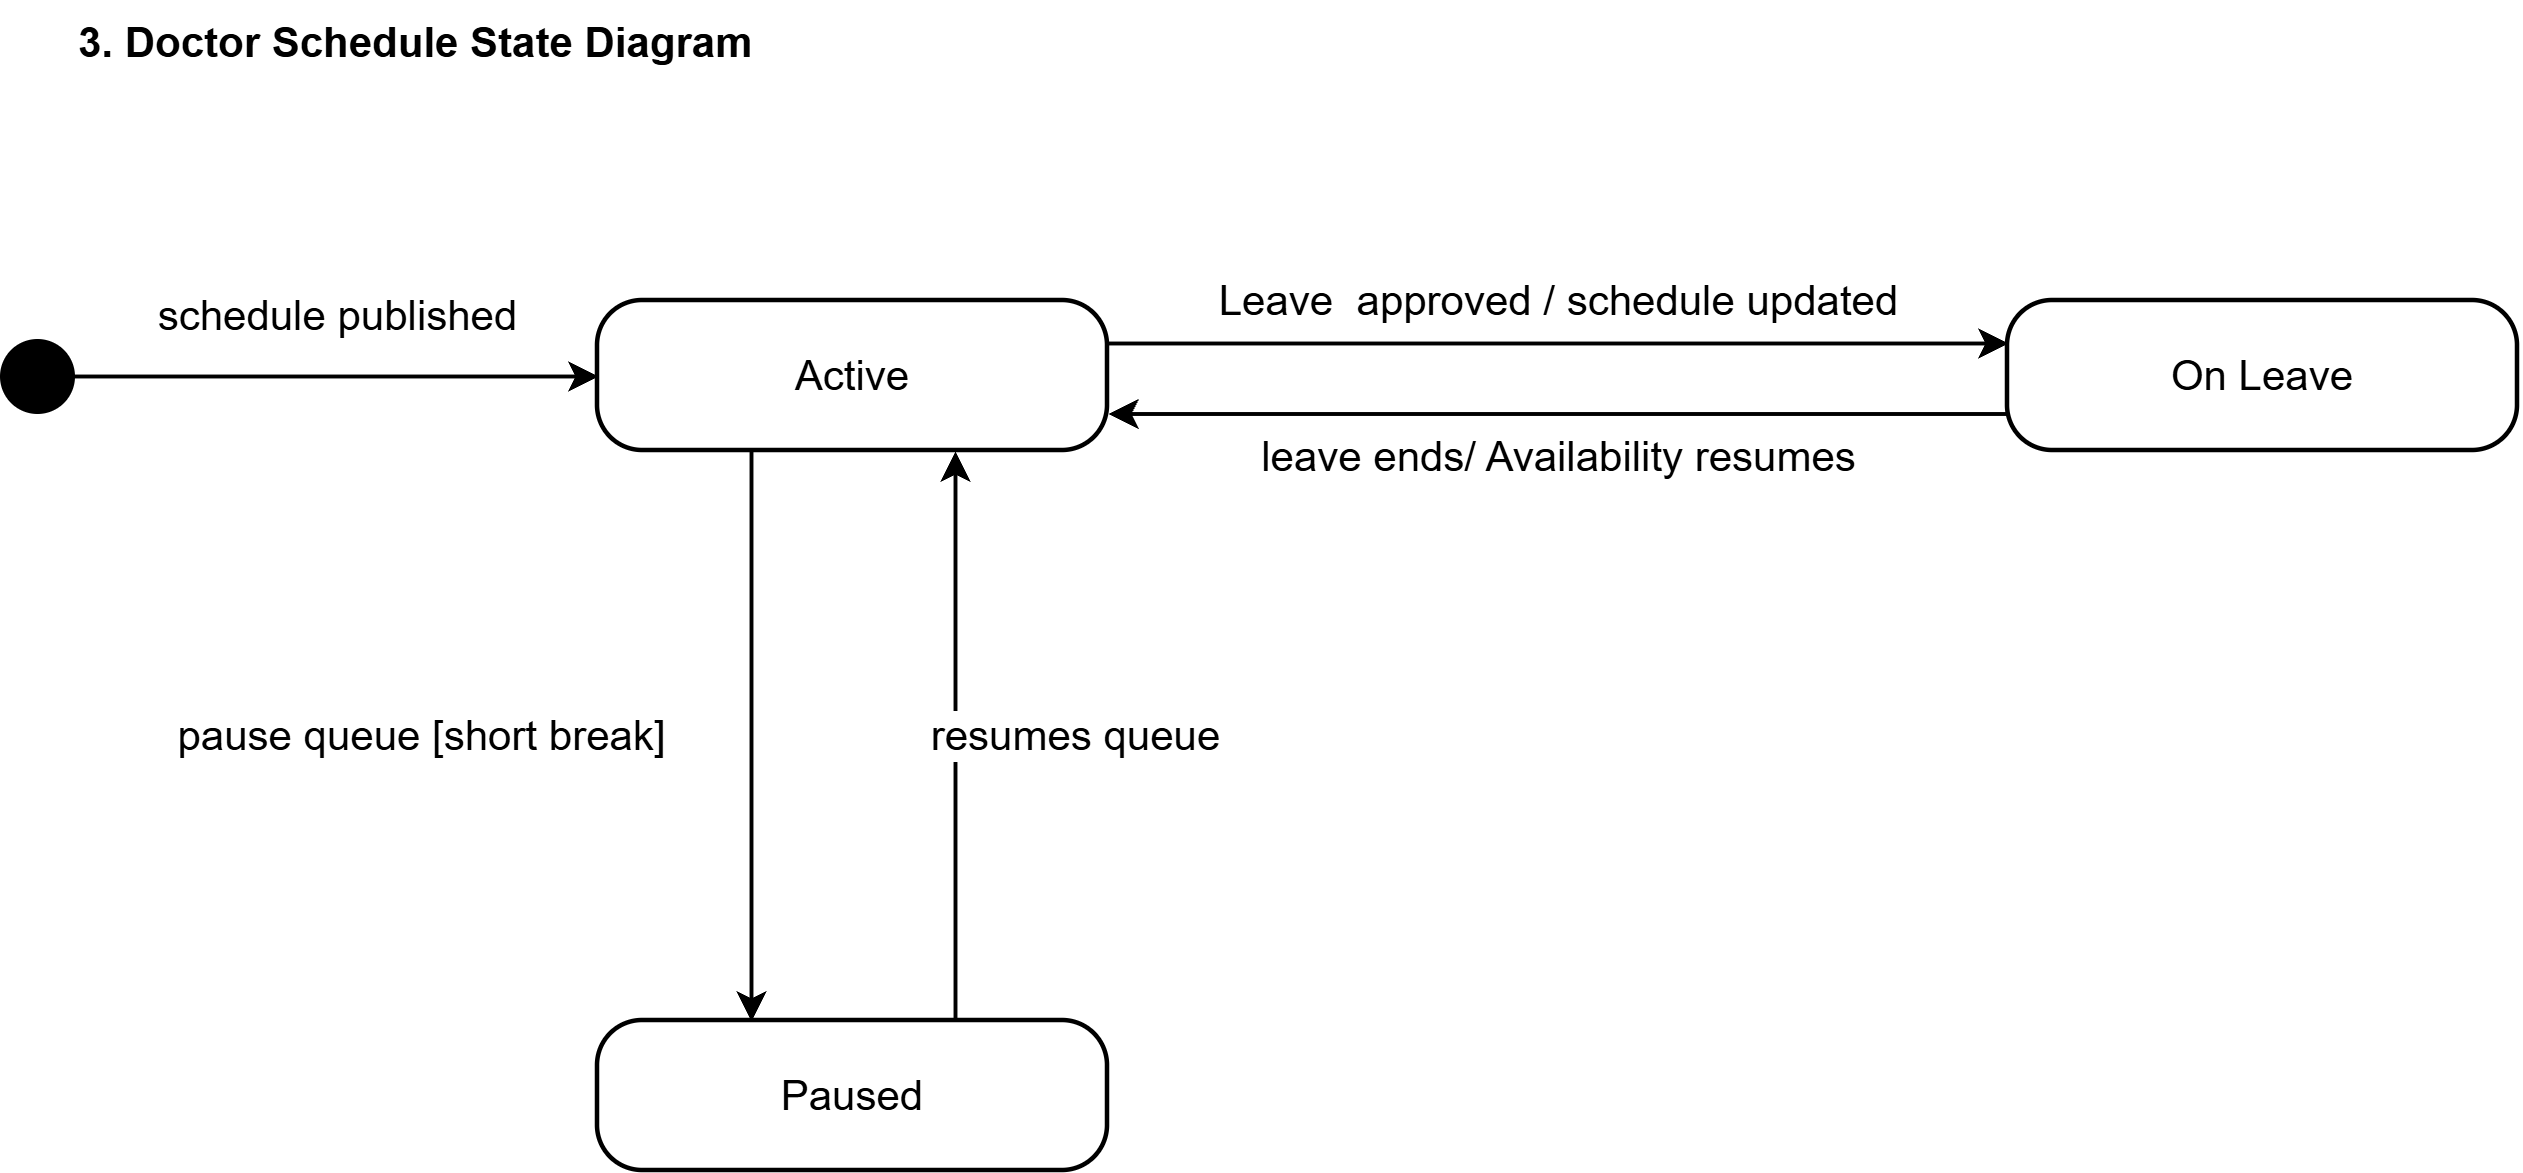

The diagram above was exported from draw.io. Its source (the exported page's mxGraphModel, read from the mxfile embedded in the PNG):
<mxGraphModel dx="1151" dy="645" grid="1" gridSize="10" guides="1" tooltips="1" connect="1" arrows="1" fold="1" page="1" pageScale="1" pageWidth="1000" pageHeight="520" math="0" shadow="0">
  <root>
    <mxCell id="0" />
    <mxCell id="1" parent="0" />
    <mxCell id="t" parent="1" style="text;html=1;align=left;verticalAlign=middle;fontSize=14;" value="&lt;b&gt;3. Doctor Schedule State Diagram&lt;/b&gt;" vertex="1">
      <mxGeometry height="28" width="520" x="30" y="15" as="geometry" />
    </mxCell>
    <mxCell id="i" parent="1" style="ellipse;html=1;fillColor=#000000;strokeColor=#000000;fontSize=14;" value="" vertex="1">
      <mxGeometry height="24" width="24" x="6" y="128" as="geometry" />
    </mxCell>
    <mxCell id="ac" parent="1" style="rounded=1;arcSize=30;whiteSpace=wrap;html=1;fillColor=#ffffff;strokeColor=#000000;strokeWidth=1.5;fontSize=14;" value="Active" vertex="1">
      <mxGeometry height="50" width="170" x="205" y="115" as="geometry" />
    </mxCell>
    <mxCell id="pa" parent="1" style="rounded=1;arcSize=30;whiteSpace=wrap;html=1;fillColor=#ffffff;strokeColor=#000000;strokeWidth=1.5;fontSize=14;" value="Paused" vertex="1">
      <mxGeometry height="50" width="170" x="205" y="355" as="geometry" />
    </mxCell>
    <mxCell id="ol" parent="1" style="rounded=1;arcSize=30;whiteSpace=wrap;html=1;fillColor=#ffffff;strokeColor=#000000;strokeWidth=1.5;fontSize=14;" value="On Leave" vertex="1">
      <mxGeometry height="50" width="170" x="675" y="115" as="geometry" />
    </mxCell>
    <mxCell id="e0" edge="1" parent="1" source="i" style="endArrow=classic;endFill=1;html=1;rounded=0;strokeWidth=1.3;fontSize=14;labelBackgroundColor=#ffffff;" target="ac" value="schedule published">
      <mxGeometry relative="1" as="geometry">
        <mxPoint y="-20" as="offset" />
      </mxGeometry>
    </mxCell>
    <mxCell id="e1" edge="1" parent="1" source="ac" style="endArrow=classic;endFill=1;html=1;rounded=0;strokeWidth=1.3;fontSize=14;labelBackgroundColor=#ffffff;exitX=0.3;exitY=1;exitPerimeter=0;entryX=0.3;entryY=0;entryPerimeter=0;" target="pa" value="pause queue [short break]">
      <mxGeometry relative="1" as="geometry">
        <mxPoint x="-110" as="offset" />
      </mxGeometry>
    </mxCell>
    <mxCell id="e2" edge="1" parent="1" source="pa" style="endArrow=classic;endFill=1;html=1;rounded=0;strokeWidth=1.3;fontSize=14;labelBackgroundColor=#ffffff;exitX=0.7;exitY=0;exitPerimeter=0;entryX=0.7;entryY=1;entryPerimeter=0;" target="ac" value="resumes queue">
      <mxGeometry relative="1" as="geometry">
        <mxPoint x="40" as="offset" />
      </mxGeometry>
    </mxCell>
    <mxCell id="e3" edge="1" parent="1" source="ac" style="endArrow=classic;endFill=1;html=1;rounded=0;strokeWidth=1.3;fontSize=14;labelBackgroundColor=#ffffff;exitX=1;exitY=0.28;exitPerimeter=0;entryX=0;entryY=0.28;entryPerimeter=0;" target="ol" value="Leave&amp;nbsp; approved / schedule updated">
      <mxGeometry relative="1" as="geometry">
        <mxPoint y="-14" as="offset" />
      </mxGeometry>
    </mxCell>
    <mxCell id="e4" edge="1" parent="1" source="ol" style="endArrow=classic;endFill=1;html=1;rounded=0;strokeWidth=1.3;fontSize=14;labelBackgroundColor=#ffffff;exitX=0;exitY=0.75;exitPerimeter=0;entryX=1;entryY=0.75;entryPerimeter=0;" target="ac" value="leave ends/ Availability resumes">
      <mxGeometry relative="1" as="geometry">
        <mxPoint y="14" as="offset" />
      </mxGeometry>
    </mxCell>
  </root>
</mxGraphModel>